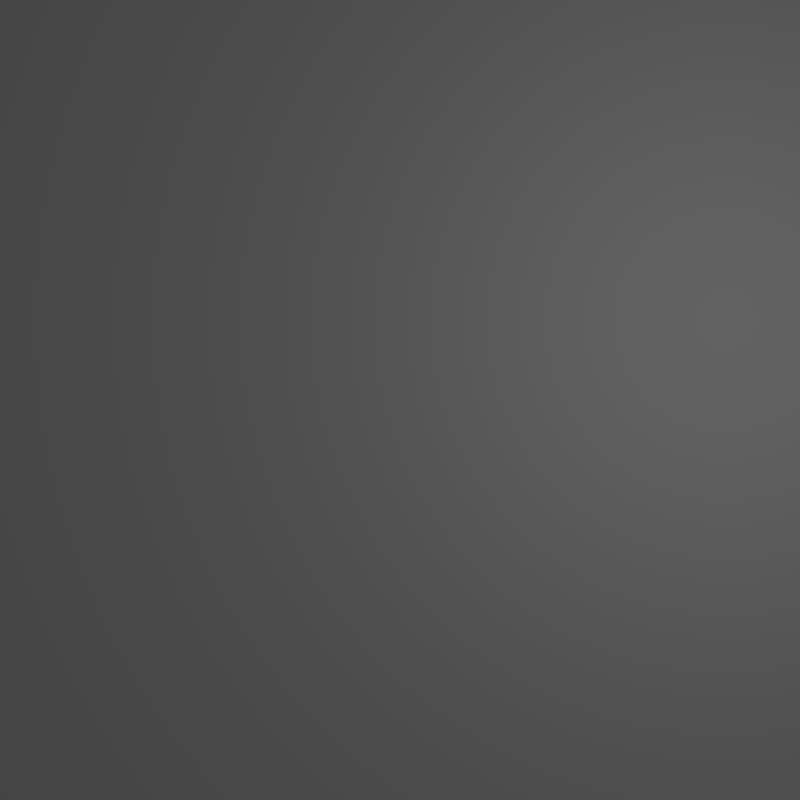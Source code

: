 # Source: render_object_manager_texture2.blend  (saved by Blender 2.76.0; exported with 4.5.12 LTS)
import bpy
from mathutils import Matrix  # noqa: F401  (used for matrix-valued properties, if any)

bpy.ops.wm.read_factory_settings(use_empty=True)
scene = bpy.context.scene
scene.name = 'Scene'

# ---- collections
col_collection_1 = bpy.data.collections.new('Collection 1'); scene.collection.children.link(col_collection_1)

# ---- materials (node trees are filled in below, after node groups)
mat_material = bpy.data.materials.new('Material')
mat_material.alpha_threshold = 0.0
mat_material.use_transparent_shadow = False
mat_material.diffuse_color = (1.0, 1.0, 1.0, 1.0)
mat_material.roughness = 0.5
mat_material.line_color = (0.0, 0.0, 0.0, 1.0)

# ---- material node trees

# ---- world
world_world = bpy.data.worlds.new('World'); scene.world = world_world
world_world.color = (0.05088, 0.05088, 0.05088)
world_world.use_sun_shadow = False
world_world.sun_shadow_jitter_overblur = 0.0
world_world.cycles.sampling_method = 'MANUAL'
world_world.cycles.sample_map_resolution = 256

# ---- cameras
cam_camera = bpy.data.cameras.new('Camera')
cam_camera.type = 'ORTHO'
cam_camera.clip_end = 100.0
cam_camera.lens = 35.0
cam_camera.sensor_width = 32.0
cam_camera.sensor_height = 18.0
cam_camera.ortho_scale = 10.0
cam_camera.dof.focus_distance = 0.0
cam_camera.dof.aperture_fstop = 128.0

# ---- lights
light_lamp = bpy.data.lights.new('Lamp', 'POINT')
light_lamp.transmission_factor = 0.0
light_lamp.cutoff_distance = 30.0
light_lamp.energy = 100.0
light_lamp.shadow_buffer_clip_start = 1.001
light_lamp.shadow_soft_size = 0.1
light_lamp.shadow_maximum_resolution = 0.006
light_lamp.use_absolute_resolution = True
light_lamp.cycles.use_multiple_importance_sampling = False

# ---- meshes
me_plane = bpy.data.meshes.new('Plane')
me_plane.from_pydata([(-1.0, -1.0, 0.0), (1.0, -1.0, 0.0), (-1.0, 1.0, 0.0), (1.0, 1.0, 0.0)], [], [(0, 1, 3, 2)])
me_plane.materials.append(mat_material)
me_plane.use_remesh_preserve_volume = False
me_plane.use_remesh_preserve_attributes = False
me_plane.use_mirror_vertex_groups = False
me_plane.update()

# ---- objects
ob_plane = bpy.data.objects.new('Plane', me_plane)
ob_lamp = bpy.data.objects.new('Lamp', light_lamp)
ob_camera = bpy.data.objects.new('Camera', cam_camera)

# ---- transforms, parenting, visibility, modifiers, constraints
ob_plane.location = (0.0, 0.0, -0.1)
ob_plane.scale = (5.01, 5.01, 1.0)
ob_plane.lineart.crease_threshold = 0.0
ob_lamp.location = (4.076, 1.005, 5.904)
ob_lamp.rotation_euler = (0.6503, 0.05522, 1.866)
ob_lamp.lock_rotations_4d = False
ob_lamp.empty_display_type = 'ARROWS'
ob_lamp.color = (0.0, 0.0, 0.0, 0.0)
ob_lamp.lineart.crease_threshold = 0.0
ob_camera.location = (0.0, 0.0, 10.0)
ob_camera.lock_rotations_4d = False
ob_camera.empty_display_type = 'ARROWS'
ob_camera.color = (0.0, 0.0, 0.0, 0.0)
ob_camera.display_type = 'WIRE'
ob_camera.lineart.crease_threshold = 0.0

# ---- collection membership
col_collection_1.objects.link(ob_plane)
col_collection_1.objects.link(ob_lamp)
col_collection_1.objects.link(ob_camera)

# ---- scene / render settings (as saved in the file)
scene.camera = ob_camera
scene.frame_start = 1; scene.frame_end = 250; scene.frame_set(1)
scene.render.engine = 'BLENDER_EEVEE_NEXT'
scene.render.resolution_x = 512
scene.render.resolution_y = 512
scene.render.dither_intensity = 0.0
scene.cycles.use_denoising = False
scene.cycles.samples = 10
scene.cycles.sampling_pattern = 'TABULATED_SOBOL'
scene.cycles.light_sampling_threshold = 0.0
scene.cycles.use_adaptive_sampling = False
scene.cycles.use_light_tree = False
scene.cycles.blur_glossy = 0.0
scene.cycles.pixel_filter_type = 'GAUSSIAN'
scene.cycles.sample_clamp_indirect = 0.0
scene.view_settings.view_transform = 'Standard'
bpy.context.view_layer.update()
